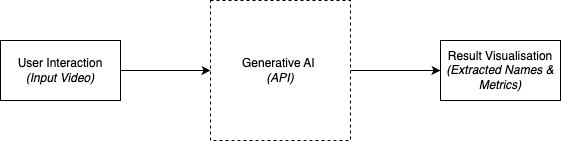

The diagram above was exported from draw.io. Its source (the exported page's mxGraphModel, read from the mxfile embedded in the PNG):
<mxGraphModel dx="2058" dy="1078" grid="1" gridSize="10" guides="1" tooltips="1" connect="1" arrows="1" fold="1" page="1" pageScale="1" pageWidth="827" pageHeight="1169" math="0" shadow="0">
  <root>
    <mxCell id="0" />
    <mxCell id="1" parent="0" />
    <mxCell id="OWJ2PXRKos5pp2tI0sSq-2" style="edgeStyle=orthogonalEdgeStyle;rounded=0;orthogonalLoop=1;jettySize=auto;html=1;entryX=0;entryY=0.5;entryDx=0;entryDy=0;" parent="1" source="8nURXET2tXRZYBkw8tXR-1" target="OWJ2PXRKos5pp2tI0sSq-1" edge="1">
      <mxGeometry relative="1" as="geometry" />
    </mxCell>
    <mxCell id="8nURXET2tXRZYBkw8tXR-1" value="User Interaction&lt;br&gt;&lt;i&gt;(Input Video)&lt;/i&gt;" style="rounded=0;whiteSpace=wrap;html=1;" parent="1" vertex="1">
      <mxGeometry x="40" y="60" width="120" height="60" as="geometry" />
    </mxCell>
    <mxCell id="8nURXET2tXRZYBkw8tXR-21" style="edgeStyle=orthogonalEdgeStyle;rounded=0;orthogonalLoop=1;jettySize=auto;html=1;entryX=0;entryY=0.5;entryDx=0;entryDy=0;" parent="1" source="OWJ2PXRKos5pp2tI0sSq-1" target="8nURXET2tXRZYBkw8tXR-20" edge="1">
      <mxGeometry relative="1" as="geometry">
        <mxPoint x="530" y="170" as="sourcePoint" />
      </mxGeometry>
    </mxCell>
    <mxCell id="8nURXET2tXRZYBkw8tXR-20" value="&lt;div style=&quot;&quot;&gt;&lt;span style=&quot;background-color: initial;&quot;&gt;Result Visualisation&lt;br&gt;&lt;i&gt;(Extracted Names &amp;amp; Metrics)&lt;/i&gt;&lt;/span&gt;&lt;/div&gt;" style="rounded=0;whiteSpace=wrap;html=1;align=center;" parent="1" vertex="1">
      <mxGeometry x="480" y="60" width="120" height="60" as="geometry" />
    </mxCell>
    <mxCell id="OWJ2PXRKos5pp2tI0sSq-1" value="Generative AI&amp;nbsp;&lt;br&gt;&lt;i&gt;(API)&lt;/i&gt;" style="whiteSpace=wrap;html=1;aspect=fixed;dashed=1;" parent="1" vertex="1">
      <mxGeometry x="250" y="20" width="140" height="140" as="geometry" />
    </mxCell>
  </root>
</mxGraphModel>